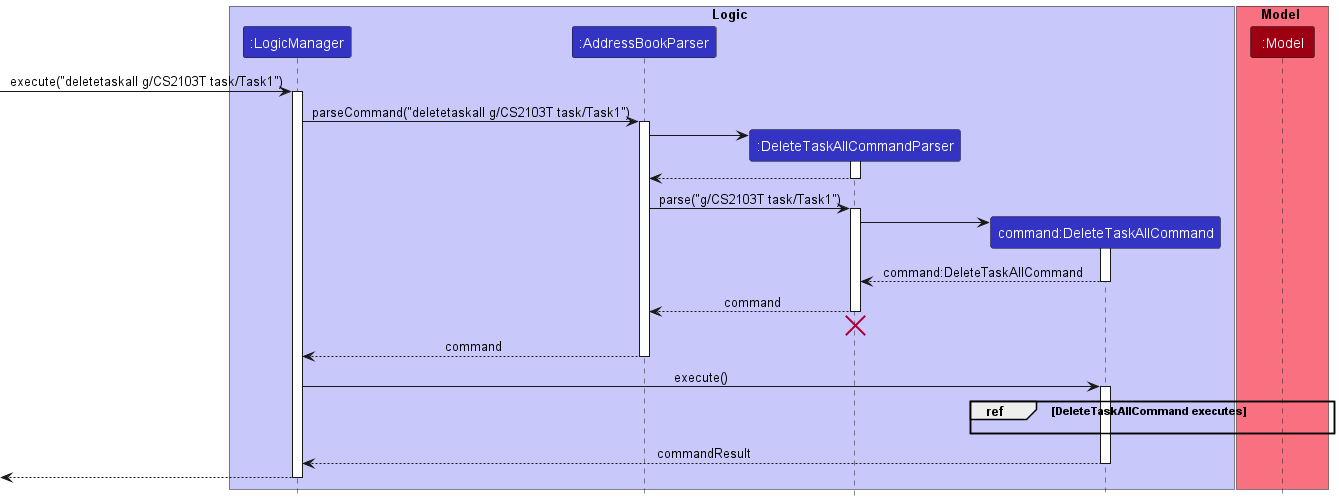

The diagram above was rendered by PlantUML. Its source (embedded in the PNG):
@startuml
!include style.puml

box Logic LOGIC_COLOR_T1
participant ":LogicManager" as LogicManager LOGIC_COLOR
participant ":AddressBookParser" as AddressBookParser LOGIC_COLOR
participant ":DeleteTaskAllCommandParser" as DeleteTaskAllCommandParser LOGIC_COLOR
participant "command:DeleteTaskAllCommand" as DeleteTaskAllCommand LOGIC_COLOR
end box

box Model MODEL_COLOR_T1
participant ":Model" as Model MODEL_COLOR
end box

[-> LogicManager : execute("deletetaskall g/CS2103T task/Task1")
activate LogicManager

LogicManager -> AddressBookParser : parseCommand("deletetaskall g/CS2103T task/Task1")
activate AddressBookParser

create DeleteTaskAllCommandParser
AddressBookParser -> DeleteTaskAllCommandParser
activate DeleteTaskAllCommandParser
return

AddressBookParser -> DeleteTaskAllCommandParser : parse("g/CS2103T task/Task1")
activate DeleteTaskAllCommandParser

create DeleteTaskAllCommand
DeleteTaskAllCommandParser -> DeleteTaskAllCommand
activate DeleteTaskAllCommand

return command:DeleteTaskAllCommand

deactivate DeleteTaskAllCommand

DeleteTaskAllCommandParser --> AddressBookParser : command
deactivate DeleteTaskAllCommandParser
DeleteTaskAllCommandParser -[hidden]-> AddressBookParser
destroy DeleteTaskAllCommandParser

AddressBookParser --> LogicManager : command
deactivate AddressBookParser

LogicManager -> DeleteTaskAllCommand : execute()
activate DeleteTaskAllCommand

group ref [DeleteTaskAllCommand executes]
DeleteTaskAllCommand -[hidden]-> Model
end

DeleteTaskAllCommand --> LogicManager : commandResult
deactivate DeleteTaskAllCommand

[<-- LogicManager
deactivate LogicManager

@enduml